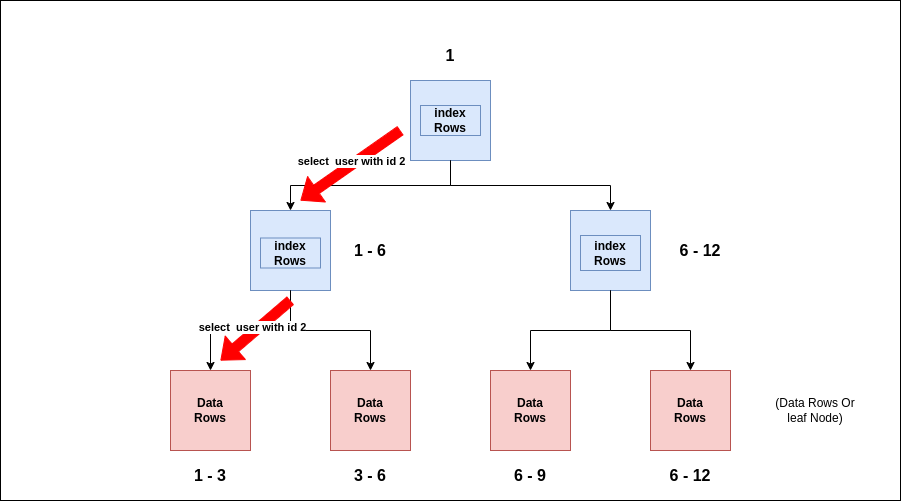

The diagram above was exported from draw.io. Its source (the exported page's mxGraphModel, read from the mxfile embedded in the PNG):
<mxGraphModel dx="2078" dy="1161" grid="1" gridSize="10" guides="1" tooltips="1" connect="1" arrows="1" fold="1" page="1" pageScale="1" pageWidth="900" pageHeight="500" math="0" shadow="0">
  <root>
    <mxCell id="go40vnStyJLw-riCJJAD-0" />
    <mxCell id="go40vnStyJLw-riCJJAD-1" parent="go40vnStyJLw-riCJJAD-0" />
    <mxCell id="go40vnStyJLw-riCJJAD-2" value="" style="rounded=0;whiteSpace=wrap;html=1;" vertex="1" parent="go40vnStyJLw-riCJJAD-1">
      <mxGeometry x="-10" y="-10" width="900" height="500" as="geometry" />
    </mxCell>
    <mxCell id="go40vnStyJLw-riCJJAD-3" value="" style="whiteSpace=wrap;html=1;aspect=fixed;fillColor=#f8cecc;strokeColor=#b85450;" vertex="1" parent="go40vnStyJLw-riCJJAD-1">
      <mxGeometry x="160" y="360" width="80" height="80" as="geometry" />
    </mxCell>
    <mxCell id="go40vnStyJLw-riCJJAD-4" value="" style="whiteSpace=wrap;html=1;aspect=fixed;fillColor=#f8cecc;strokeColor=#b85450;" vertex="1" parent="go40vnStyJLw-riCJJAD-1">
      <mxGeometry x="320" y="360" width="80" height="80" as="geometry" />
    </mxCell>
    <mxCell id="go40vnStyJLw-riCJJAD-5" value="" style="whiteSpace=wrap;html=1;aspect=fixed;fillColor=#f8cecc;strokeColor=#b85450;" vertex="1" parent="go40vnStyJLw-riCJJAD-1">
      <mxGeometry x="480" y="360" width="80" height="80" as="geometry" />
    </mxCell>
    <mxCell id="go40vnStyJLw-riCJJAD-6" value="&lt;b&gt;Data Rows&lt;/b&gt;" style="text;html=1;strokeColor=none;fillColor=none;align=center;verticalAlign=middle;whiteSpace=wrap;rounded=0;" vertex="1" parent="go40vnStyJLw-riCJJAD-1">
      <mxGeometry x="170" y="385" width="60" height="30" as="geometry" />
    </mxCell>
    <mxCell id="go40vnStyJLw-riCJJAD-7" value="&lt;b&gt;Data Rows&lt;/b&gt;" style="text;html=1;strokeColor=none;fillColor=none;align=center;verticalAlign=middle;whiteSpace=wrap;rounded=0;" vertex="1" parent="go40vnStyJLw-riCJJAD-1">
      <mxGeometry x="330" y="385" width="60" height="30" as="geometry" />
    </mxCell>
    <mxCell id="go40vnStyJLw-riCJJAD-8" value="&lt;b&gt;Data Rows&lt;/b&gt;" style="text;html=1;strokeColor=none;fillColor=none;align=center;verticalAlign=middle;whiteSpace=wrap;rounded=0;" vertex="1" parent="go40vnStyJLw-riCJJAD-1">
      <mxGeometry x="490" y="385" width="60" height="30" as="geometry" />
    </mxCell>
    <mxCell id="go40vnStyJLw-riCJJAD-9" value="" style="group;fillColor=#dae8fc;strokeColor=#6c8ebf;" connectable="0" vertex="1" parent="go40vnStyJLw-riCJJAD-1">
      <mxGeometry x="400" y="70" width="80" height="80" as="geometry" />
    </mxCell>
    <mxCell id="go40vnStyJLw-riCJJAD-10" value="" style="whiteSpace=wrap;html=1;aspect=fixed;fillColor=#dae8fc;strokeColor=#6c8ebf;" vertex="1" parent="go40vnStyJLw-riCJJAD-9">
      <mxGeometry width="80" height="80" as="geometry" />
    </mxCell>
    <mxCell id="go40vnStyJLw-riCJJAD-11" value="&lt;b&gt;index Rows&lt;br&gt;&lt;/b&gt;" style="text;html=1;strokeColor=#6c8ebf;fillColor=#dae8fc;align=center;verticalAlign=middle;whiteSpace=wrap;rounded=0;" vertex="1" parent="go40vnStyJLw-riCJJAD-9">
      <mxGeometry x="10" y="25" width="60" height="30" as="geometry" />
    </mxCell>
    <mxCell id="go40vnStyJLw-riCJJAD-12" value="" style="group;fillColor=#dae8fc;strokeColor=#6c8ebf;" connectable="0" vertex="1" parent="go40vnStyJLw-riCJJAD-1">
      <mxGeometry x="240" y="200" width="80" height="80" as="geometry" />
    </mxCell>
    <mxCell id="go40vnStyJLw-riCJJAD-13" value="" style="whiteSpace=wrap;html=1;aspect=fixed;fillColor=#dae8fc;strokeColor=#6c8ebf;" vertex="1" parent="go40vnStyJLw-riCJJAD-12">
      <mxGeometry width="80" height="80" as="geometry" />
    </mxCell>
    <mxCell id="go40vnStyJLw-riCJJAD-14" value="&lt;b&gt;index Rows&lt;br&gt;&lt;/b&gt;" style="text;html=1;strokeColor=#6c8ebf;fillColor=#dae8fc;align=center;verticalAlign=middle;whiteSpace=wrap;rounded=0;" vertex="1" parent="go40vnStyJLw-riCJJAD-12">
      <mxGeometry x="10" y="27.5" width="60" height="30" as="geometry" />
    </mxCell>
    <mxCell id="go40vnStyJLw-riCJJAD-15" value="" style="group;fillColor=#dae8fc;strokeColor=#6c8ebf;" connectable="0" vertex="1" parent="go40vnStyJLw-riCJJAD-1">
      <mxGeometry x="560" y="200" width="80" height="80" as="geometry" />
    </mxCell>
    <mxCell id="go40vnStyJLw-riCJJAD-16" value="" style="whiteSpace=wrap;html=1;aspect=fixed;fillColor=#dae8fc;strokeColor=#6c8ebf;" vertex="1" parent="go40vnStyJLw-riCJJAD-15">
      <mxGeometry width="80" height="80" as="geometry" />
    </mxCell>
    <mxCell id="go40vnStyJLw-riCJJAD-17" value="&lt;b&gt;index Rows&lt;br&gt;&lt;/b&gt;" style="text;html=1;strokeColor=#6c8ebf;fillColor=#dae8fc;align=center;verticalAlign=middle;whiteSpace=wrap;rounded=0;" vertex="1" parent="go40vnStyJLw-riCJJAD-15">
      <mxGeometry x="10" y="25" width="60" height="35" as="geometry" />
    </mxCell>
    <mxCell id="go40vnStyJLw-riCJJAD-18" value="" style="whiteSpace=wrap;html=1;aspect=fixed;fillColor=#f8cecc;strokeColor=#b85450;" vertex="1" parent="go40vnStyJLw-riCJJAD-1">
      <mxGeometry x="640" y="360" width="80" height="80" as="geometry" />
    </mxCell>
    <mxCell id="go40vnStyJLw-riCJJAD-19" style="edgeStyle=orthogonalEdgeStyle;rounded=0;orthogonalLoop=1;jettySize=auto;html=1;exitX=0.5;exitY=1;exitDx=0;exitDy=0;" edge="1" parent="go40vnStyJLw-riCJJAD-1" source="go40vnStyJLw-riCJJAD-13" target="go40vnStyJLw-riCJJAD-3">
      <mxGeometry relative="1" as="geometry" />
    </mxCell>
    <mxCell id="go40vnStyJLw-riCJJAD-20" style="edgeStyle=orthogonalEdgeStyle;rounded=0;orthogonalLoop=1;jettySize=auto;html=1;exitX=0.5;exitY=1;exitDx=0;exitDy=0;" edge="1" parent="go40vnStyJLw-riCJJAD-1" source="go40vnStyJLw-riCJJAD-13" target="go40vnStyJLw-riCJJAD-4">
      <mxGeometry relative="1" as="geometry" />
    </mxCell>
    <mxCell id="go40vnStyJLw-riCJJAD-21" style="edgeStyle=orthogonalEdgeStyle;rounded=0;orthogonalLoop=1;jettySize=auto;html=1;exitX=0.5;exitY=1;exitDx=0;exitDy=0;" edge="1" parent="go40vnStyJLw-riCJJAD-1" source="go40vnStyJLw-riCJJAD-16" target="go40vnStyJLw-riCJJAD-5">
      <mxGeometry relative="1" as="geometry" />
    </mxCell>
    <mxCell id="go40vnStyJLw-riCJJAD-22" style="edgeStyle=orthogonalEdgeStyle;rounded=0;orthogonalLoop=1;jettySize=auto;html=1;exitX=0.5;exitY=1;exitDx=0;exitDy=0;entryX=0.5;entryY=0;entryDx=0;entryDy=0;" edge="1" parent="go40vnStyJLw-riCJJAD-1" source="go40vnStyJLw-riCJJAD-16" target="go40vnStyJLw-riCJJAD-18">
      <mxGeometry relative="1" as="geometry" />
    </mxCell>
    <mxCell id="go40vnStyJLw-riCJJAD-23" style="edgeStyle=orthogonalEdgeStyle;rounded=0;orthogonalLoop=1;jettySize=auto;html=1;exitX=0.5;exitY=1;exitDx=0;exitDy=0;entryX=0.5;entryY=0;entryDx=0;entryDy=0;" edge="1" parent="go40vnStyJLw-riCJJAD-1" source="go40vnStyJLw-riCJJAD-10" target="go40vnStyJLw-riCJJAD-13">
      <mxGeometry relative="1" as="geometry" />
    </mxCell>
    <mxCell id="go40vnStyJLw-riCJJAD-24" style="edgeStyle=orthogonalEdgeStyle;rounded=0;orthogonalLoop=1;jettySize=auto;html=1;exitX=0.5;exitY=1;exitDx=0;exitDy=0;" edge="1" parent="go40vnStyJLw-riCJJAD-1" source="go40vnStyJLw-riCJJAD-10" target="go40vnStyJLw-riCJJAD-16">
      <mxGeometry relative="1" as="geometry" />
    </mxCell>
    <mxCell id="go40vnStyJLw-riCJJAD-25" value="&lt;b&gt;Data Rows&lt;/b&gt;" style="text;html=1;strokeColor=none;fillColor=none;align=center;verticalAlign=middle;whiteSpace=wrap;rounded=0;" vertex="1" parent="go40vnStyJLw-riCJJAD-1">
      <mxGeometry x="650" y="385" width="60" height="30" as="geometry" />
    </mxCell>
    <mxCell id="go40vnStyJLw-riCJJAD-26" value="(Data Rows Or leaf Node)" style="text;html=1;strokeColor=none;fillColor=none;align=center;verticalAlign=middle;whiteSpace=wrap;rounded=0;" vertex="1" parent="go40vnStyJLw-riCJJAD-1">
      <mxGeometry x="760" y="385" width="90" height="30" as="geometry" />
    </mxCell>
    <mxCell id="go40vnStyJLw-riCJJAD-27" value="1" style="text;html=1;strokeColor=none;fillColor=none;align=center;verticalAlign=middle;whiteSpace=wrap;rounded=0;fontStyle=1;fontSize=16;" vertex="1" parent="go40vnStyJLw-riCJJAD-1">
      <mxGeometry x="410" y="30" width="60" height="30" as="geometry" />
    </mxCell>
    <mxCell id="go40vnStyJLw-riCJJAD-28" value="1 - 6" style="text;html=1;strokeColor=none;fillColor=none;align=center;verticalAlign=middle;whiteSpace=wrap;rounded=0;fontStyle=1;fontSize=16;" vertex="1" parent="go40vnStyJLw-riCJJAD-1">
      <mxGeometry x="330" y="225" width="60" height="30" as="geometry" />
    </mxCell>
    <mxCell id="go40vnStyJLw-riCJJAD-29" value="6 - 12" style="text;html=1;strokeColor=none;fillColor=none;align=center;verticalAlign=middle;whiteSpace=wrap;rounded=0;fontStyle=1;fontSize=16;" vertex="1" parent="go40vnStyJLw-riCJJAD-1">
      <mxGeometry x="660" y="225" width="60" height="30" as="geometry" />
    </mxCell>
    <mxCell id="go40vnStyJLw-riCJJAD-30" value="1 - 3" style="text;html=1;strokeColor=none;fillColor=none;align=center;verticalAlign=middle;whiteSpace=wrap;rounded=0;fontStyle=1;fontSize=16;" vertex="1" parent="go40vnStyJLw-riCJJAD-1">
      <mxGeometry x="170" y="450" width="60" height="30" as="geometry" />
    </mxCell>
    <mxCell id="go40vnStyJLw-riCJJAD-31" value="3 - 6" style="text;html=1;strokeColor=none;fillColor=none;align=center;verticalAlign=middle;whiteSpace=wrap;rounded=0;fontStyle=1;fontSize=16;" vertex="1" parent="go40vnStyJLw-riCJJAD-1">
      <mxGeometry x="330" y="450" width="60" height="30" as="geometry" />
    </mxCell>
    <mxCell id="go40vnStyJLw-riCJJAD-32" value="6 - 9" style="text;html=1;strokeColor=none;fillColor=none;align=center;verticalAlign=middle;whiteSpace=wrap;rounded=0;fontStyle=1;fontSize=16;" vertex="1" parent="go40vnStyJLw-riCJJAD-1">
      <mxGeometry x="490" y="450" width="60" height="30" as="geometry" />
    </mxCell>
    <mxCell id="go40vnStyJLw-riCJJAD-33" value="6 - 12" style="text;html=1;strokeColor=none;fillColor=none;align=center;verticalAlign=middle;whiteSpace=wrap;rounded=0;fontStyle=1;fontSize=16;" vertex="1" parent="go40vnStyJLw-riCJJAD-1">
      <mxGeometry x="650" y="450" width="60" height="30" as="geometry" />
    </mxCell>
    <mxCell id="go40vnStyJLw-riCJJAD-34" value="" style="shape=flexArrow;endArrow=classic;html=1;rounded=0;strokeColor=#FF0303;fillColor=#FF0000;startSize=6;endSize=6;strokeWidth=1;" edge="1" parent="go40vnStyJLw-riCJJAD-1">
      <mxGeometry width="50" height="50" relative="1" as="geometry">
        <mxPoint x="390" y="120" as="sourcePoint" />
        <mxPoint x="290" y="190" as="targetPoint" />
      </mxGeometry>
    </mxCell>
    <mxCell id="hqm2U88wK6JeQvrrRDHO-1" value="select&amp;nbsp; user with id 2" style="edgeLabel;html=1;align=center;verticalAlign=middle;resizable=0;points=[];fontStyle=1" vertex="1" connectable="0" parent="go40vnStyJLw-riCJJAD-34">
      <mxGeometry x="-0.2542" y="-1" relative="1" as="geometry">
        <mxPoint x="-12" y="5" as="offset" />
      </mxGeometry>
    </mxCell>
    <mxCell id="hqm2U88wK6JeQvrrRDHO-4" value="" style="shape=flexArrow;endArrow=classic;html=1;rounded=0;strokeColor=#FF0303;fillColor=#FF0000;startSize=6;endSize=6;strokeWidth=1;" edge="1" parent="go40vnStyJLw-riCJJAD-1">
      <mxGeometry width="50" height="50" relative="1" as="geometry">
        <mxPoint x="280" y="290" as="sourcePoint" />
        <mxPoint x="210" y="350" as="targetPoint" />
      </mxGeometry>
    </mxCell>
    <mxCell id="hqm2U88wK6JeQvrrRDHO-5" value="select&amp;nbsp; user with id 2" style="edgeLabel;html=1;align=center;verticalAlign=middle;resizable=0;points=[];fontStyle=1" vertex="1" connectable="0" parent="hqm2U88wK6JeQvrrRDHO-4">
      <mxGeometry x="-0.2542" y="-1" relative="1" as="geometry">
        <mxPoint x="-12" y="5" as="offset" />
      </mxGeometry>
    </mxCell>
  </root>
</mxGraphModel>